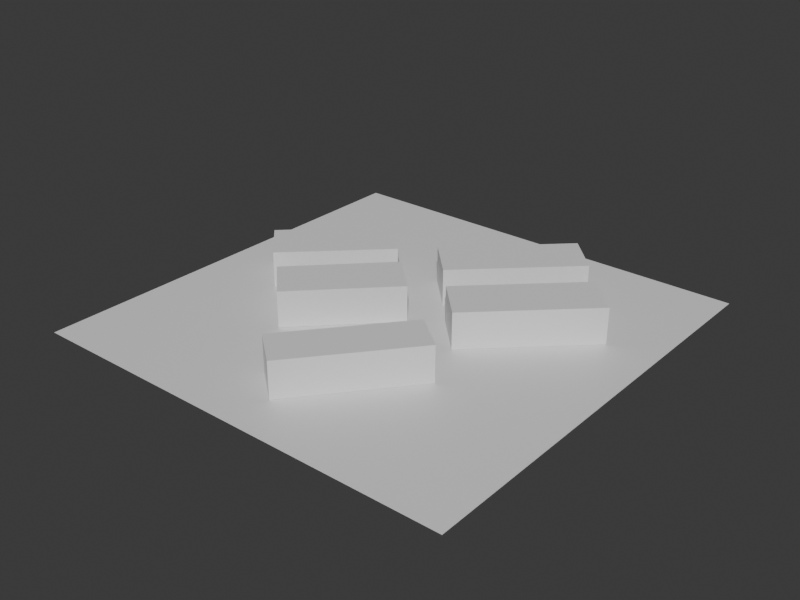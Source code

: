 # Source: debi-fahua-525-massing.blend  (saved by Blender 5.2.44; exported with 4.5.12 LTS)
import bpy
from mathutils import Matrix  # noqa: F401  (used for matrix-valued properties, if any)

bpy.ops.wm.read_factory_settings(use_empty=True)
scene = bpy.context.scene
scene.name = 'Scene'

# ---- collections
col_collection = bpy.data.collections.new('Collection'); scene.collection.children.link(col_collection)

# ---- materials (node trees are filled in below, after node groups)
mat_debi_fahua_525_clean_massing_material = bpy.data.materials.new('debi-fahua-525-clean-massing-material')
mat_debi_fahua_525_clean_massing_material.diffuse_color = (0.5956, 0.6099, 0.6182, 1.0)
mat_debi_fahua_525_clean_massing_material.roughness = 0.95
mat_test_preview_ground_material = bpy.data.materials.new('test-preview-ground-material')
mat_test_preview_ground_material.diffuse_color = (0.14, 0.17, 0.18, 1.0)

# ---- material node trees
mat_debi_fahua_525_clean_massing_material.use_nodes = True; mat_debi_fahua_525_clean_massing_material.node_tree.nodes.clear()
_N = mat_debi_fahua_525_clean_massing_material.node_tree.nodes; _L = mat_debi_fahua_525_clean_massing_material.node_tree.links
n0 = _N.new('ShaderNodeBsdfPrincipled'); n0.name = 'Principled BSDF'; n0.location = (-200, 100)
n0.inputs[10].default_value = 0.005
n1 = _N.new('ShaderNodeOutputMaterial'); n1.name = 'Material Output'; n1.location = (200, 100)
_L.new(n0.outputs[0], n1.inputs[0])
n1.is_active_output = True
mat_test_preview_ground_material.use_nodes = True; mat_test_preview_ground_material.node_tree.nodes.clear()
_N = mat_test_preview_ground_material.node_tree.nodes; _L = mat_test_preview_ground_material.node_tree.links
n0 = _N.new('ShaderNodeBsdfPrincipled'); n0.name = 'Principled BSDF'; n0.location = (-200, 100)
n0.inputs[10].default_value = 0.005
n1 = _N.new('ShaderNodeOutputMaterial'); n1.name = 'Material Output'; n1.location = (200, 100)
_L.new(n0.outputs[0], n1.inputs[0])
n1.is_active_output = True

# ---- world
world_world = bpy.data.worlds.new('World'); scene.world = world_world
world_world.use_nodes = True; world_world.node_tree.nodes.clear()
_N = world_world.node_tree.nodes; _L = world_world.node_tree.links
n0 = _N.new('ShaderNodeOutputWorld'); n0.name = 'World Output'; n0.location = (200, 100)
n1 = _N.new('ShaderNodeBackground'); n1.name = 'Background'; n1.location = (-200, 100)
n1.inputs[0].default_value = (0.05088, 0.05088, 0.05088, 1.0)
_L.new(n1.outputs[0], n0.inputs[0])
n0.is_active_output = True
world_world.color = (0.03, 0.04, 0.045)
world_world.sun_shadow_jitter_overblur = 0.0

# ---- meshes
me_osm_way_864847921_mesh = bpy.data.meshes.new('osm-way-864847921-mesh')
me_osm_way_864847921_mesh.from_pydata([(14.48, 4.207, 0.0), (10.35, 8.519, 0.0), (-1.164, -2.458, 0.0), (2.969, -6.77, 0.0), (14.48, 4.207, 4.227), (10.35, 8.519, 4.227), (-1.164, -2.458, 4.227), (2.969, -6.77, 4.227)], [], [(3, 2, 1, 0), (4, 5, 6, 7), (0, 1, 5, 4), (1, 2, 6, 5), (2, 3, 7, 6), (3, 0, 4, 7)])
me_osm_way_864847921_mesh.materials.append(mat_debi_fahua_525_clean_massing_material)
me_osm_way_864847921_mesh.update()
me_osm_way_864847920_mesh = bpy.data.meshes.new('osm-way-864847920-mesh')
me_osm_way_864847920_mesh.from_pydata([(7.741, 11.41, 0.0), (3.607, 15.72, 0.0), (-7.905, 4.74, 0.0), (-3.772, 0.434, 0.0), (7.741, 11.41, 4.227), (3.607, 15.72, 4.227), (-7.905, 4.74, 4.227), (-3.772, 0.434, 4.227)], [], [(3, 2, 1, 0), (4, 5, 6, 7), (0, 1, 5, 4), (1, 2, 6, 5), (2, 3, 7, 6), (3, 0, 4, 7)])
me_osm_way_864847920_mesh.materials.append(mat_debi_fahua_525_clean_massing_material)
me_osm_way_864847920_mesh.update()
me_osm_way_228966550_mesh = bpy.data.meshes.new('osm-way-228966550-mesh')
me_osm_way_228966550_mesh.from_pydata([(-8.572, -0.7765, 0.0), (-18.15, -10.42, 0.0), (-13.84, -14.68, 0.0), (-4.259, -5.032, 0.0), (-8.572, -0.7765, 4.227), (-18.15, -10.42, 4.227), (-13.84, -14.68, 4.227), (-4.259, -5.032, 4.227)], [], [(3, 2, 1, 0), (4, 5, 6, 7), (0, 1, 5, 4), (1, 2, 6, 5), (2, 3, 7, 6), (3, 0, 4, 7)])
me_osm_way_228966550_mesh.materials.append(mat_debi_fahua_525_clean_massing_material)
me_osm_way_228966550_mesh.update()
me_osm_way_864847917_mesh = bpy.data.meshes.new('osm-way-864847917-mesh')
me_osm_way_864847917_mesh.from_pydata([(5.739, -12.97, 0.0), (1.651, -9.65, 0.0), (-8.449, -21.98, 0.0), (-4.361, -25.29, 0.0), (5.739, -12.97, 4.227), (1.651, -9.65, 4.227), (-8.449, -21.98, 4.227), (-4.361, -25.29, 4.227)], [], [(3, 2, 1, 0), (4, 5, 6, 7), (0, 1, 5, 4), (1, 2, 6, 5), (2, 3, 7, 6), (3, 0, 4, 7)])
me_osm_way_864847917_mesh.materials.append(mat_debi_fahua_525_clean_massing_material)
me_osm_way_864847917_mesh.update()
me_osm_way_228966551_mesh = bpy.data.meshes.new('osm-way-228966551-mesh')
me_osm_way_228966551_mesh.from_pydata([(-25.42, -3.629, 0.0), (-21.07, -8.122, 0.0), (-11.05, 1.529, 0.0), (-15.41, 6.026, 0.0), (-25.42, -3.629, 4.227), (-21.07, -8.122, 4.227), (-11.05, 1.529, 4.227), (-15.41, 6.026, 4.227)], [], [(3, 2, 1, 0), (4, 5, 6, 7), (0, 1, 5, 4), (1, 2, 6, 5), (2, 3, 7, 6), (3, 0, 4, 7)])
me_osm_way_228966551_mesh.materials.append(mat_debi_fahua_525_clean_massing_material)
me_osm_way_228966551_mesh.update()
me_plane = bpy.data.meshes.new('Plane')
me_plane.from_pydata([(-25.63, -25.63, 0.0), (25.63, -25.63, 0.0), (-25.63, 25.63, 0.0), (25.63, 25.63, 0.0)], [], [(0, 1, 3, 2)])
_uv = me_plane.uv_layers.new(name='UVMap')
_uv.uv.foreach_set('vector', [0.0, 0.0, 1.0, 0.0, 1.0, 1.0, 0.0, 1.0])
me_plane.materials.append(mat_test_preview_ground_material)
me_plane.update()

# ---- objects
ob_osm_way_864847921 = bpy.data.objects.new('osm-way-864847921', me_osm_way_864847921_mesh)
ob_osm_way_864847920 = bpy.data.objects.new('osm-way-864847920', me_osm_way_864847920_mesh)
ob_osm_way_228966550 = bpy.data.objects.new('osm-way-228966550', me_osm_way_228966550_mesh)
ob_osm_way_864847917 = bpy.data.objects.new('osm-way-864847917', me_osm_way_864847917_mesh)
ob_osm_way_228966551 = bpy.data.objects.new('osm-way-228966551', me_osm_way_228966551_mesh)
ob_test_preview_ground = bpy.data.objects.new('test-preview-ground', me_plane)

# ---- transforms, parenting, visibility, modifiers, constraints
ob_osm_way_864847921.location = (0.0, 0.0, 0.0)
ob_osm_way_864847920.location = (0.0, 0.0, 0.0)
ob_osm_way_228966550.location = (0.0, 0.0, 0.0)
ob_osm_way_864847917.location = (0.0, 0.0, 0.0)
ob_osm_way_228966551.location = (0.0, 0.0, 0.0)
ob_test_preview_ground.location = (-5.471, -4.789, -0.025)

# ---- collection membership
col_collection.objects.link(ob_osm_way_864847921)
col_collection.objects.link(ob_osm_way_864847920)
col_collection.objects.link(ob_osm_way_228966550)
col_collection.objects.link(ob_osm_way_864847917)
col_collection.objects.link(ob_osm_way_228966551)
col_collection.objects.link(ob_test_preview_ground)

# ---- scene / render settings (as saved in the file)
scene.frame_start = 1; scene.frame_end = 250; scene.frame_set(1)
scene.render.engine = 'BLENDER_WORKBENCH'
scene.render.resolution_x = 960
scene.render.resolution_y = 720
scene.render.bake_bias = 0.0
scene.render.bake_samples = 0
scene.render.compositor_device = 'GPU'
scene.eevee.use_volume_custom_range = False
scene.eevee.fast_gi_thickness_near = 0.1
scene.eevee.fast_gi_thickness_far = 0.0
scene.eevee.ray_tracing_options.screen_trace_thickness = 0.1
bpy.context.view_layer.update()

# ---- added for rendering (the .blend has no active camera and no usable light): camera, sun
cam_auto = bpy.data.cameras.new('AutoCamera')
cam_auto.lens = 50.0
cam_auto.sensor_width = 36.0
cam_auto.clip_end = 1179.24
ob_auto_camera = bpy.data.objects.new('AutoCamera', cam_auto)
scene.collection.objects.link(ob_auto_camera)
ob_auto_camera.location = (61.722, -85.4211, 55.8558)
ob_auto_camera.rotation_euler = (1.09748, -7.21219e-08, 0.694738)
scene.camera = ob_auto_camera
light_auto_sun = bpy.data.lights.new('AutoSun', 'SUN')
light_auto_sun.energy = 3.0
light_auto_sun.angle = 0.0523599
ob_auto_sun = bpy.data.objects.new('AutoSun', light_auto_sun)
scene.collection.objects.link(ob_auto_sun)
ob_auto_sun.rotation_euler = (0.872665, 0.174533, 0.523599)
bpy.context.view_layer.update()

